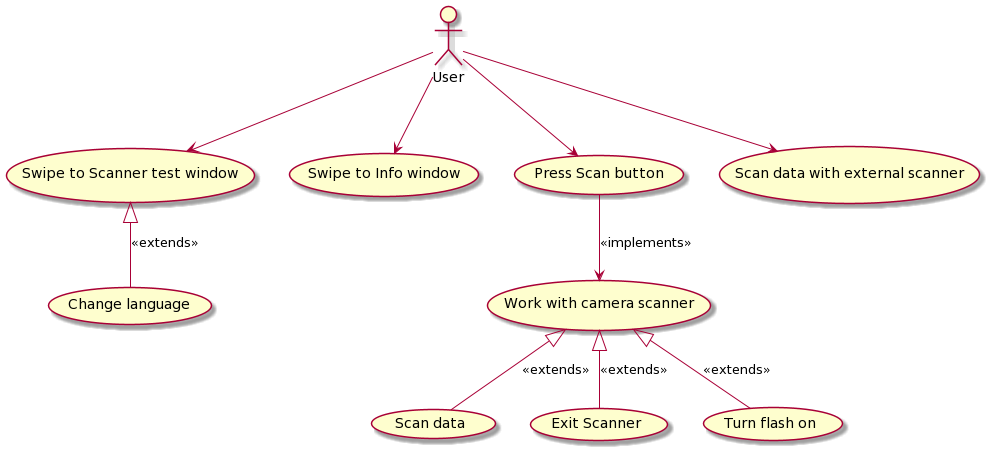

The diagram above was rendered by PlantUML. Its source (embedded in the PNG):
@startuml
usecase swipeLeft as "Swipe to Scanner test window"
usecase swipeRight as "Swipe to Info window"
usecase pressScan as "Press Scan button"
usecase scanExternal as "Scan data with external scanner"


usecase scanData as "Scan data"
usecase exitScanner as "Exit Scanner"
usecase flashOn as "Turn flash on"
usecase scannerActivity as "Work with camera scanner"

usecase changeLanguage as "Change language"

scanData -up-|> scannerActivity: <<extends>>
flashOn -up-|> scannerActivity: <<extends>>
exitScanner -up-|> scannerActivity: <<extends>>
pressScan -down-> scannerActivity: <<implements>>

changeLanguage -up-|> swipeLeft: <<extends>>




actor User

User --> scanExternal
User --> swipeLeft
User --> swipeRight
User --> pressScan
@enduml